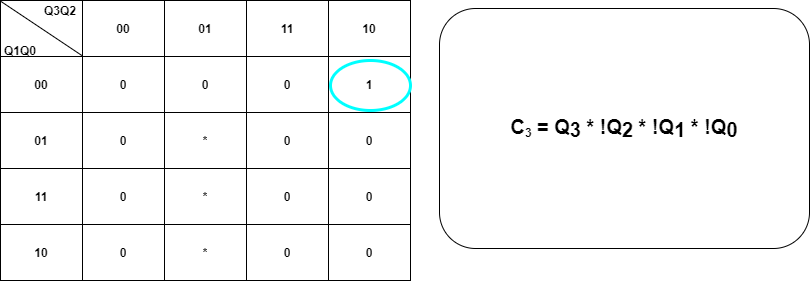

The diagram above was exported from draw.io. Its source (the exported page's mxGraphModel, read from the mxfile embedded in the PNG):
<mxGraphModel dx="1038" dy="548" grid="1" gridSize="10" guides="1" tooltips="1" connect="1" arrows="1" fold="1" page="1" pageScale="1.5" pageWidth="1169" pageHeight="826" background="#ffffff" math="0" shadow="0">
  <root>
    <mxCell id="DggcLPzXTZQ60o7dG89N-0" style=";html=1;" />
    <mxCell id="DggcLPzXTZQ60o7dG89N-1" style=";html=1;" parent="DggcLPzXTZQ60o7dG89N-0" />
    <mxCell id="DggcLPzXTZQ60o7dG89N-2" value="" style="shape=table;html=1;whiteSpace=wrap;startSize=0;container=1;collapsible=0;childLayout=tableLayout;fontStyle=1" vertex="1" parent="DggcLPzXTZQ60o7dG89N-1">
      <mxGeometry x="190" y="280" width="410" height="280" as="geometry" />
    </mxCell>
    <mxCell id="DggcLPzXTZQ60o7dG89N-3" value="" style="shape=partialRectangle;html=1;whiteSpace=wrap;collapsible=0;dropTarget=0;pointerEvents=0;fillColor=none;top=0;left=0;bottom=0;right=0;points=[[0,0.5],[1,0.5]];portConstraint=eastwest;fontStyle=1" vertex="1" parent="DggcLPzXTZQ60o7dG89N-2">
      <mxGeometry width="410" height="56" as="geometry" />
    </mxCell>
    <mxCell id="DggcLPzXTZQ60o7dG89N-4" value="&amp;nbsp;" style="shape=partialRectangle;html=1;whiteSpace=wrap;connectable=0;overflow=hidden;fillColor=none;top=0;left=0;bottom=0;right=0;fontStyle=1" vertex="1" parent="DggcLPzXTZQ60o7dG89N-3">
      <mxGeometry width="82" height="56" as="geometry" />
    </mxCell>
    <mxCell id="DggcLPzXTZQ60o7dG89N-5" value="00" style="shape=partialRectangle;html=1;whiteSpace=wrap;connectable=0;overflow=hidden;fillColor=none;top=0;left=0;bottom=0;right=0;fontStyle=1" vertex="1" parent="DggcLPzXTZQ60o7dG89N-3">
      <mxGeometry x="82" width="82" height="56" as="geometry" />
    </mxCell>
    <mxCell id="DggcLPzXTZQ60o7dG89N-6" value="01" style="shape=partialRectangle;html=1;whiteSpace=wrap;connectable=0;overflow=hidden;fillColor=none;top=0;left=0;bottom=0;right=0;fontStyle=1" vertex="1" parent="DggcLPzXTZQ60o7dG89N-3">
      <mxGeometry x="164" width="82" height="56" as="geometry" />
    </mxCell>
    <mxCell id="DggcLPzXTZQ60o7dG89N-7" value="11" style="shape=partialRectangle;html=1;whiteSpace=wrap;connectable=0;overflow=hidden;fillColor=none;top=0;left=0;bottom=0;right=0;fontStyle=1" vertex="1" parent="DggcLPzXTZQ60o7dG89N-3">
      <mxGeometry x="246" width="82" height="56" as="geometry" />
    </mxCell>
    <mxCell id="DggcLPzXTZQ60o7dG89N-8" value="10" style="shape=partialRectangle;html=1;whiteSpace=wrap;connectable=0;overflow=hidden;fillColor=none;top=0;left=0;bottom=0;right=0;fontStyle=1" vertex="1" parent="DggcLPzXTZQ60o7dG89N-3">
      <mxGeometry x="328" width="82" height="56" as="geometry" />
    </mxCell>
    <mxCell id="DggcLPzXTZQ60o7dG89N-9" value="" style="shape=partialRectangle;html=1;whiteSpace=wrap;collapsible=0;dropTarget=0;pointerEvents=0;fillColor=none;top=0;left=0;bottom=0;right=0;points=[[0,0.5],[1,0.5]];portConstraint=eastwest;fontStyle=1" vertex="1" parent="DggcLPzXTZQ60o7dG89N-2">
      <mxGeometry y="56" width="410" height="56" as="geometry" />
    </mxCell>
    <mxCell id="DggcLPzXTZQ60o7dG89N-10" value="00" style="shape=partialRectangle;html=1;whiteSpace=wrap;connectable=0;overflow=hidden;fillColor=none;top=0;left=0;bottom=0;right=0;fontStyle=1" vertex="1" parent="DggcLPzXTZQ60o7dG89N-9">
      <mxGeometry width="82" height="56" as="geometry" />
    </mxCell>
    <mxCell id="DggcLPzXTZQ60o7dG89N-11" value="0" style="shape=partialRectangle;html=1;whiteSpace=wrap;connectable=0;overflow=hidden;fillColor=none;top=0;left=0;bottom=0;right=0;fontStyle=1" vertex="1" parent="DggcLPzXTZQ60o7dG89N-9">
      <mxGeometry x="82" width="82" height="56" as="geometry" />
    </mxCell>
    <mxCell id="DggcLPzXTZQ60o7dG89N-12" value="0" style="shape=partialRectangle;html=1;whiteSpace=wrap;connectable=0;overflow=hidden;fillColor=none;top=0;left=0;bottom=0;right=0;fontStyle=1" vertex="1" parent="DggcLPzXTZQ60o7dG89N-9">
      <mxGeometry x="164" width="82" height="56" as="geometry" />
    </mxCell>
    <mxCell id="DggcLPzXTZQ60o7dG89N-13" value="0" style="shape=partialRectangle;html=1;whiteSpace=wrap;connectable=0;overflow=hidden;fillColor=none;top=0;left=0;bottom=0;right=0;fontStyle=1" vertex="1" parent="DggcLPzXTZQ60o7dG89N-9">
      <mxGeometry x="246" width="82" height="56" as="geometry" />
    </mxCell>
    <mxCell id="DggcLPzXTZQ60o7dG89N-14" value="1" style="shape=partialRectangle;html=1;whiteSpace=wrap;connectable=0;overflow=hidden;fillColor=none;top=0;left=0;bottom=0;right=0;fontStyle=1" vertex="1" parent="DggcLPzXTZQ60o7dG89N-9">
      <mxGeometry x="328" width="82" height="56" as="geometry" />
    </mxCell>
    <mxCell id="DggcLPzXTZQ60o7dG89N-15" value="" style="shape=partialRectangle;html=1;whiteSpace=wrap;collapsible=0;dropTarget=0;pointerEvents=0;fillColor=none;top=0;left=0;bottom=0;right=0;points=[[0,0.5],[1,0.5]];portConstraint=eastwest;fontStyle=1" vertex="1" parent="DggcLPzXTZQ60o7dG89N-2">
      <mxGeometry y="112" width="410" height="56" as="geometry" />
    </mxCell>
    <mxCell id="DggcLPzXTZQ60o7dG89N-16" value="01" style="shape=partialRectangle;html=1;whiteSpace=wrap;connectable=0;overflow=hidden;fillColor=none;top=0;left=0;bottom=0;right=0;fontStyle=1" vertex="1" parent="DggcLPzXTZQ60o7dG89N-15">
      <mxGeometry width="82" height="56" as="geometry" />
    </mxCell>
    <mxCell id="DggcLPzXTZQ60o7dG89N-17" value="0" style="shape=partialRectangle;html=1;whiteSpace=wrap;connectable=0;overflow=hidden;fillColor=none;top=0;left=0;bottom=0;right=0;fontStyle=1" vertex="1" parent="DggcLPzXTZQ60o7dG89N-15">
      <mxGeometry x="82" width="82" height="56" as="geometry" />
    </mxCell>
    <mxCell id="DggcLPzXTZQ60o7dG89N-18" value="*" style="shape=partialRectangle;html=1;whiteSpace=wrap;connectable=0;overflow=hidden;fillColor=none;top=0;left=0;bottom=0;right=0;fontStyle=1" vertex="1" parent="DggcLPzXTZQ60o7dG89N-15">
      <mxGeometry x="164" width="82" height="56" as="geometry" />
    </mxCell>
    <mxCell id="DggcLPzXTZQ60o7dG89N-19" value="0" style="shape=partialRectangle;html=1;whiteSpace=wrap;connectable=0;overflow=hidden;fillColor=none;top=0;left=0;bottom=0;right=0;fontStyle=1" vertex="1" parent="DggcLPzXTZQ60o7dG89N-15">
      <mxGeometry x="246" width="82" height="56" as="geometry" />
    </mxCell>
    <mxCell id="DggcLPzXTZQ60o7dG89N-20" value="0" style="shape=partialRectangle;html=1;whiteSpace=wrap;connectable=0;overflow=hidden;fillColor=none;top=0;left=0;bottom=0;right=0;fontStyle=1" vertex="1" parent="DggcLPzXTZQ60o7dG89N-15">
      <mxGeometry x="328" width="82" height="56" as="geometry" />
    </mxCell>
    <mxCell id="DggcLPzXTZQ60o7dG89N-21" value="" style="shape=partialRectangle;html=1;whiteSpace=wrap;collapsible=0;dropTarget=0;pointerEvents=0;fillColor=none;top=0;left=0;bottom=0;right=0;points=[[0,0.5],[1,0.5]];portConstraint=eastwest;fontStyle=1" vertex="1" parent="DggcLPzXTZQ60o7dG89N-2">
      <mxGeometry y="168" width="410" height="56" as="geometry" />
    </mxCell>
    <mxCell id="DggcLPzXTZQ60o7dG89N-22" value="11" style="shape=partialRectangle;html=1;whiteSpace=wrap;connectable=0;overflow=hidden;fillColor=none;top=0;left=0;bottom=0;right=0;fontStyle=1" vertex="1" parent="DggcLPzXTZQ60o7dG89N-21">
      <mxGeometry width="82" height="56" as="geometry" />
    </mxCell>
    <mxCell id="DggcLPzXTZQ60o7dG89N-23" value="0" style="shape=partialRectangle;html=1;whiteSpace=wrap;connectable=0;overflow=hidden;fillColor=none;top=0;left=0;bottom=0;right=0;fontStyle=1" vertex="1" parent="DggcLPzXTZQ60o7dG89N-21">
      <mxGeometry x="82" width="82" height="56" as="geometry" />
    </mxCell>
    <mxCell id="DggcLPzXTZQ60o7dG89N-24" value="*" style="shape=partialRectangle;html=1;whiteSpace=wrap;connectable=0;overflow=hidden;fillColor=none;top=0;left=0;bottom=0;right=0;fontStyle=1" vertex="1" parent="DggcLPzXTZQ60o7dG89N-21">
      <mxGeometry x="164" width="82" height="56" as="geometry" />
    </mxCell>
    <mxCell id="DggcLPzXTZQ60o7dG89N-25" value="0" style="shape=partialRectangle;html=1;whiteSpace=wrap;connectable=0;overflow=hidden;fillColor=none;top=0;left=0;bottom=0;right=0;fontStyle=1" vertex="1" parent="DggcLPzXTZQ60o7dG89N-21">
      <mxGeometry x="246" width="82" height="56" as="geometry" />
    </mxCell>
    <mxCell id="DggcLPzXTZQ60o7dG89N-26" value="0" style="shape=partialRectangle;html=1;whiteSpace=wrap;connectable=0;overflow=hidden;fillColor=none;top=0;left=0;bottom=0;right=0;fontStyle=1" vertex="1" parent="DggcLPzXTZQ60o7dG89N-21">
      <mxGeometry x="328" width="82" height="56" as="geometry" />
    </mxCell>
    <mxCell id="DggcLPzXTZQ60o7dG89N-27" value="" style="shape=partialRectangle;html=1;whiteSpace=wrap;collapsible=0;dropTarget=0;pointerEvents=0;fillColor=none;top=0;left=0;bottom=0;right=0;points=[[0,0.5],[1,0.5]];portConstraint=eastwest;fontStyle=1" vertex="1" parent="DggcLPzXTZQ60o7dG89N-2">
      <mxGeometry y="224" width="410" height="56" as="geometry" />
    </mxCell>
    <mxCell id="DggcLPzXTZQ60o7dG89N-28" value="10" style="shape=partialRectangle;html=1;whiteSpace=wrap;connectable=0;overflow=hidden;fillColor=none;top=0;left=0;bottom=0;right=0;fontStyle=1" vertex="1" parent="DggcLPzXTZQ60o7dG89N-27">
      <mxGeometry width="82" height="56" as="geometry" />
    </mxCell>
    <mxCell id="DggcLPzXTZQ60o7dG89N-29" value="0" style="shape=partialRectangle;html=1;whiteSpace=wrap;connectable=0;overflow=hidden;fillColor=none;top=0;left=0;bottom=0;right=0;fontStyle=1" vertex="1" parent="DggcLPzXTZQ60o7dG89N-27">
      <mxGeometry x="82" width="82" height="56" as="geometry" />
    </mxCell>
    <mxCell id="DggcLPzXTZQ60o7dG89N-30" value="*" style="shape=partialRectangle;html=1;whiteSpace=wrap;connectable=0;overflow=hidden;fillColor=none;top=0;left=0;bottom=0;right=0;fontStyle=1" vertex="1" parent="DggcLPzXTZQ60o7dG89N-27">
      <mxGeometry x="164" width="82" height="56" as="geometry" />
    </mxCell>
    <mxCell id="DggcLPzXTZQ60o7dG89N-31" value="0" style="shape=partialRectangle;html=1;whiteSpace=wrap;connectable=0;overflow=hidden;fillColor=none;top=0;left=0;bottom=0;right=0;fontStyle=1" vertex="1" parent="DggcLPzXTZQ60o7dG89N-27">
      <mxGeometry x="246" width="82" height="56" as="geometry" />
    </mxCell>
    <mxCell id="DggcLPzXTZQ60o7dG89N-32" value="0" style="shape=partialRectangle;html=1;whiteSpace=wrap;connectable=0;overflow=hidden;fillColor=none;top=0;left=0;bottom=0;right=0;fontStyle=1" vertex="1" parent="DggcLPzXTZQ60o7dG89N-27">
      <mxGeometry x="328" width="82" height="56" as="geometry" />
    </mxCell>
    <mxCell id="DggcLPzXTZQ60o7dG89N-33" value="" style="endArrow=none;html=1;exitX=0;exitY=0.011;exitDx=0;exitDy=0;exitPerimeter=0;entryX=0.199;entryY=-0.015;entryDx=0;entryDy=0;entryPerimeter=0;fontStyle=1" edge="1" parent="DggcLPzXTZQ60o7dG89N-2" source="DggcLPzXTZQ60o7dG89N-3" target="DggcLPzXTZQ60o7dG89N-9">
      <mxGeometry width="50" height="50" relative="1" as="geometry">
        <mxPoint x="270" y="230" as="sourcePoint" />
        <mxPoint x="70" y="50" as="targetPoint" />
      </mxGeometry>
    </mxCell>
    <mxCell id="DggcLPzXTZQ60o7dG89N-34" value="Q3Q2" style="text;html=1;strokeColor=none;fillColor=none;align=center;verticalAlign=middle;whiteSpace=wrap;rounded=0;fontStyle=1" vertex="1" parent="DggcLPzXTZQ60o7dG89N-1">
      <mxGeometry x="230" y="280" width="40" height="20" as="geometry" />
    </mxCell>
    <mxCell id="DggcLPzXTZQ60o7dG89N-35" value="Q1Q0" style="text;html=1;strokeColor=none;fillColor=none;align=center;verticalAlign=middle;whiteSpace=wrap;rounded=0;fontStyle=1" vertex="1" parent="DggcLPzXTZQ60o7dG89N-1">
      <mxGeometry x="190" y="320" width="40" height="20" as="geometry" />
    </mxCell>
    <mxCell id="DggcLPzXTZQ60o7dG89N-36" value="&lt;font&gt;&lt;b&gt;&lt;span style=&quot;font-size: 20px&quot;&gt;C&lt;/span&gt;&lt;span style=&quot;font-size: 13.8889px&quot;&gt;&lt;sub&gt;3&lt;/sub&gt;&lt;/span&gt;&lt;span style=&quot;font-size: 20px&quot;&gt;&amp;nbsp;= Q&lt;/span&gt;&lt;sub style=&quot;font-size: 20px&quot;&gt;3&amp;nbsp;&lt;/sub&gt;&lt;span style=&quot;font-size: 20px&quot;&gt;* !Q&lt;/span&gt;&lt;sub style=&quot;font-size: 20px&quot;&gt;2 &lt;/sub&gt;&lt;span style=&quot;font-size: 20px&quot;&gt;* !Q&lt;/span&gt;&lt;sub style=&quot;font-size: 20px&quot;&gt;1&lt;/sub&gt;&lt;span style=&quot;font-size: 20px&quot;&gt;&amp;nbsp;* !Q&lt;/span&gt;&lt;sub style=&quot;font-size: 20px&quot;&gt;0&lt;/sub&gt;&lt;br&gt;&lt;/b&gt;&lt;/font&gt;" style="rounded=1;whiteSpace=wrap;html=1;" vertex="1" parent="DggcLPzXTZQ60o7dG89N-1">
      <mxGeometry x="629" y="288" width="370" height="240" as="geometry" />
    </mxCell>
    <mxCell id="XNzSVIBRSD0wFKKI4clu-1" value="" style="ellipse;whiteSpace=wrap;html=1;strokeColor=#00FFFF;strokeWidth=3;fillColor=none;" vertex="1" parent="DggcLPzXTZQ60o7dG89N-1">
      <mxGeometry x="520" y="340" width="80" height="50" as="geometry" />
    </mxCell>
  </root>
</mxGraphModel>